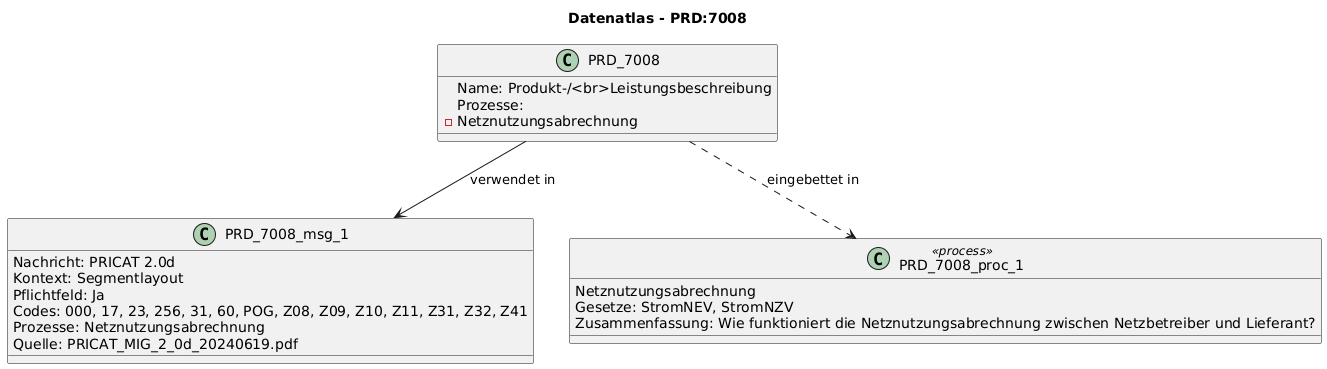

The diagram above was rendered by PlantUML. Its source (embedded in the PNG):
@startuml
title Datenatlas - PRD:7008
class PRD_7008 {
  Name: Produkt-/<br>Leistungsbeschreibung
  Prozesse:
    - Netznutzungsabrechnung
}
class PRD_7008_msg_1 {
  Nachricht: PRICAT 2.0d
  Kontext: Segmentlayout
  Pflichtfeld: Ja
  Codes: 000, 17, 23, 256, 31, 60, POG, Z08, Z09, Z10, Z11, Z31, Z32, Z41
  Prozesse: Netznutzungsabrechnung
  Quelle: PRICAT_MIG_2_0d_20240619.pdf
}
PRD_7008 --> PRD_7008_msg_1 : verwendet in
class PRD_7008_proc_1 <<process>> {
  Netznutzungsabrechnung
  Gesetze: StromNEV, StromNZV
  Zusammenfassung: Wie funktioniert die Netznutzungsabrechnung zwischen Netzbetreiber und Lieferant?
}
PRD_7008 ..> PRD_7008_proc_1 : eingebettet in
@enduml